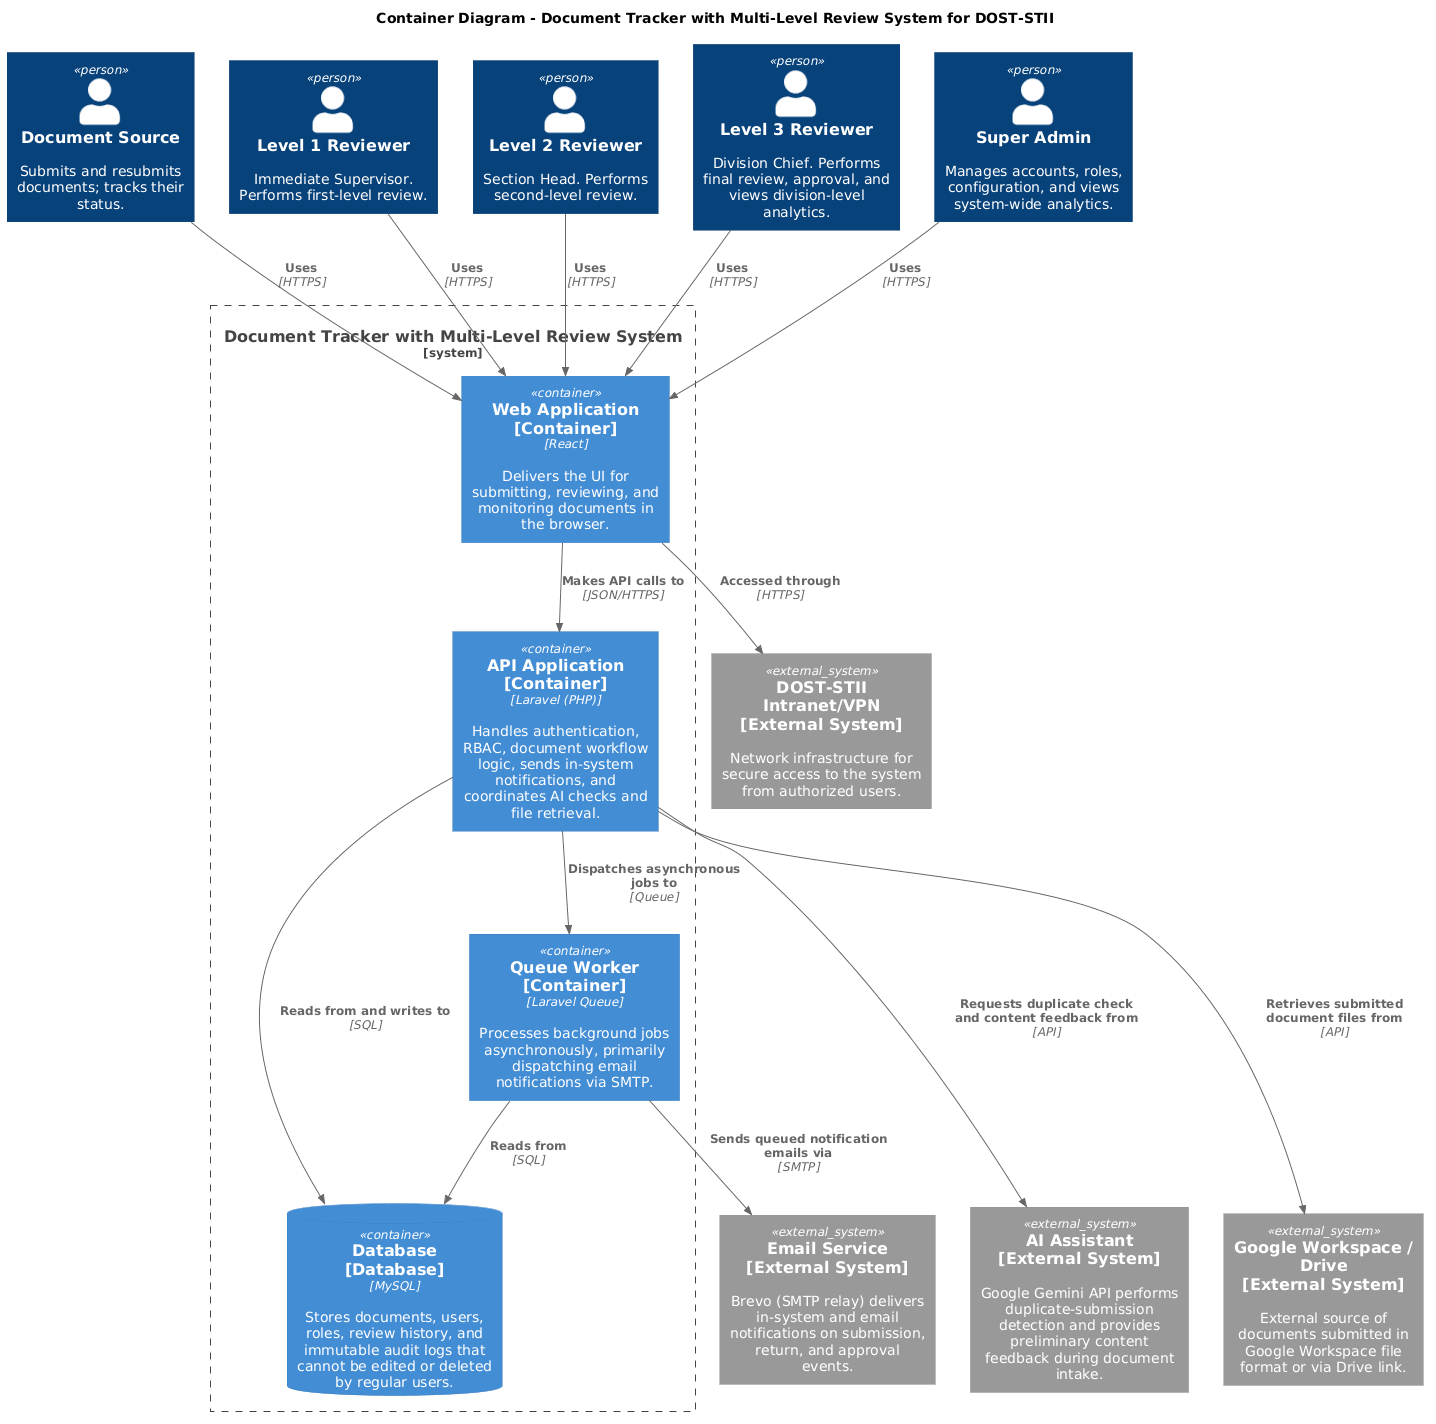

The diagram above was rendered by PlantUML. Its source (embedded in the PNG):
@startuml
!include https://raw.githubusercontent.com/plantuml-stdlib/C4-PlantUML/master/C4_Container.puml
 
LAYOUT_TOP_DOWN()
 
title Container Diagram - Document Tracker with Multi-Level Review System for DOST-STII
 
together {
  Person(docSource, "Document Source", "Submits and resubmits documents; tracks their status.")
  Person(l1Reviewer, "Level 1 Reviewer", "Immediate Supervisor. Performs first-level review.")
  Person(l2Reviewer, "Level 2 Reviewer", "Section Head. Performs second-level review.")
  Person(l3Reviewer, "Level 3 Reviewer", "Division Chief. Performs final review, approval, and views division-level analytics.")
  Person(superAdmin, "Super Admin", "Manages accounts, roles, configuration, and views system-wide analytics.")
}
 
System_Boundary(docTracker, "Document Tracker with Multi-Level Review System") {
  Container(webApp, "Web Application\n[Container]", "React", "Delivers the UI for submitting, reviewing, and monitoring documents in the browser.")
  Container(apiApp, "API Application\n[Container]", "Laravel (PHP)", "Handles authentication, RBAC, document workflow logic, sends in-system notifications, and coordinates AI checks and file retrieval.")
  Container(queueWorker, "Queue Worker\n[Container]", "Laravel Queue", "Processes background jobs asynchronously, primarily dispatching email notifications via SMTP.")
  ContainerDb(database, "Database\n[Database]", "MySQL", "Stores documents, users, roles, review history, and immutable audit logs that cannot be edited or deleted by regular users.")
}

System_Ext(network, "DOST-STII Intranet/VPN\n[External System]", "Network infrastructure for secure access to the system from authorized users.")
 
together {
  System_Ext(emailService, "Email Service\n[External System]", "Brevo (SMTP relay) delivers in-system and email notifications on submission, return, and approval events.")
  System_Ext(aiAssistant, "AI Assistant\n[External System]", "Google Gemini API performs duplicate-submission detection and provides preliminary content feedback during document intake.")
  System_Ext(googleWorkspace, "Google Workspace / Drive\n[External System]", "External source of documents submitted in Google Workspace file format or via Drive link.")
}
 
Rel(docSource, webApp, "Uses", "HTTPS")
Rel(l1Reviewer, webApp, "Uses", "HTTPS")
Rel(l2Reviewer, webApp, "Uses", "HTTPS")
Rel(l3Reviewer, webApp, "Uses", "HTTPS")
Rel(superAdmin, webApp, "Uses", "HTTPS")
 
Rel(webApp, network, "Accessed through", "HTTPS")
Rel(webApp, apiApp, "Makes API calls to", "JSON/HTTPS")
 
Rel(apiApp, database, "Reads from and writes to", "SQL")
Rel(apiApp, queueWorker, "Dispatches asynchronous jobs to", "Queue")
Rel(apiApp, aiAssistant, "Requests duplicate check and content feedback from", "API")
Rel(apiApp, googleWorkspace, "Retrieves submitted document files from", "API")
 
Rel(queueWorker, database, "Reads from", "SQL")
Rel(queueWorker, emailService, "Sends queued notification emails via", "SMTP")
@enduml